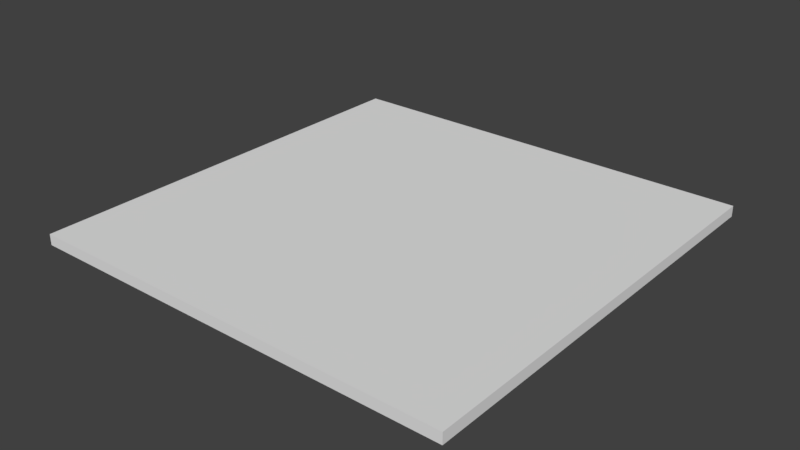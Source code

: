 # Source: BathroomCeiling_2x2x0.15.blend  (saved by Blender 2.79.0; exported with 4.5.12 LTS)
import bpy
from mathutils import Matrix  # noqa: F401  (used for matrix-valued properties, if any)

bpy.ops.wm.read_factory_settings(use_empty=True)
scene = bpy.context.scene
scene.name = 'Scene'

# ---- collections
col_collection_1 = bpy.data.collections.new('Collection 1'); scene.collection.children.link(col_collection_1)

# ---- materials (node trees are filled in below, after node groups)
mat_mosaic1_middle = bpy.data.materials.new('Mosaic1_middle')
mat_mosaic1_middle.alpha_threshold = 0.0
mat_mosaic1_middle.use_transparent_shadow = False
mat_mosaic1_middle.roughness = 0.5
mat_mosaic1_middle.specular_intensity = 0.0

# ---- material node trees

# ---- world
world_world = bpy.data.worlds.new('World'); scene.world = world_world
world_world.color = (0.05088, 0.05088, 0.05088)
world_world.use_sun_shadow = False
world_world.sun_shadow_jitter_overblur = 0.0
world_world.cycles.sampling_method = 'MANUAL'

# ---- meshes
me_bathroomceiling_2x2x0_15 = bpy.data.meshes.new('BathroomCeiling_2x2x0.15')
me_bathroomceiling_2x2x0_15.from_pydata([(2.0, 8.742e-08, 2.0), (-4.451e-07, 8.742e-08, 2.0), (-1.788e-07, 1.042e-14, 2.384e-07), (2.0, 3.509e-14, 8.027e-07), (2.0, 0.05, 2.0), (-9.728e-07, 0.05, 2.0), (8.742e-09, 0.05, -2.186e-09), (2.0, 0.05, 5.025e-07)], [], [(0, 1, 2, 3), (4, 7, 6, 5), (0, 4, 5, 1), (1, 5, 6, 2), (2, 6, 7, 3), (4, 0, 3, 7)])
_uv = me_bathroomceiling_2x2x0_15.uv_layers.new(name='UVMap')
_uv.uv.foreach_set('vector', [0.9974, -0.02455, 0.002643, -0.02455, 0.002644, -1.019, 0.9974, -1.019, 0.9974, 0.0003196, 0.9974, 0.9951, 0.002643, 0.9951, 0.002643, 0.0003203, 0.9974, -0.02455, 0.9974, 0.0003196, 0.002643, 0.0003203, 0.002643, -0.02455, 0.002643, -0.02455, 0.002643, 0.0003203, -0.9922, 0.0003229, -0.9922, -0.02455, 0.002644, -1.019, 0.002644, -1.044, 0.9974, -1.044, 0.9974, -1.019, 0.9974, 0.0003196, 0.9974, -0.02455, 1.992, -0.02455, 1.992, 0.0003202])
me_bathroomceiling_2x2x0_15.materials.append(mat_mosaic1_middle)
me_bathroomceiling_2x2x0_15.use_remesh_preserve_volume = False
me_bathroomceiling_2x2x0_15.use_remesh_preserve_attributes = False
me_bathroomceiling_2x2x0_15.use_mirror_vertex_groups = False
me_bathroomceiling_2x2x0_15.update()

# ---- objects
ob_bathroomceiling_2x2x0_15 = bpy.data.objects.new('BathroomCeiling_2x2x0.15', me_bathroomceiling_2x2x0_15)

# ---- transforms, parenting, visibility, modifiers, constraints
ob_bathroomceiling_2x2x0_15.location = (0.0, 0.0, 0.0)
ob_bathroomceiling_2x2x0_15.rotation_euler = (1.571, 0.0, 0.0)
ob_bathroomceiling_2x2x0_15.lock_rotations_4d = False
ob_bathroomceiling_2x2x0_15.empty_display_type = 'ARROWS'
ob_bathroomceiling_2x2x0_15.lineart.crease_threshold = 0.0

# ---- collection membership
col_collection_1.objects.link(ob_bathroomceiling_2x2x0_15)

# ---- scene / render settings (as saved in the file)
scene.frame_start = 1; scene.frame_end = 250; scene.frame_set(79)
scene.render.engine = 'BLENDER_EEVEE_NEXT'
scene.render.resolution_percentage = 50
scene.render.dither_intensity = 0.0
scene.cycles.use_denoising = False
scene.cycles.samples = 128
scene.cycles.sampling_pattern = 'TABULATED_SOBOL'
scene.cycles.use_adaptive_sampling = False
scene.cycles.use_light_tree = False
scene.cycles.blur_glossy = 0.0
scene.cycles.sample_clamp_indirect = 0.0
scene.view_settings.view_transform = 'Standard'
bpy.context.view_layer.update()

# ---- added for rendering (the .blend has no active camera and no usable light): camera, sun
cam_auto = bpy.data.cameras.new('AutoCamera')
cam_auto.lens = 50.0
cam_auto.sensor_width = 36.0
cam_auto.clip_end = 1000.0
ob_auto_camera = bpy.data.objects.new('AutoCamera', cam_auto)
scene.collection.objects.link(ob_auto_camera)
ob_auto_camera.location = (3.61734, -4.14081, 2.11887)
ob_auto_camera.rotation_euler = (1.09748, -7.21219e-08, 0.694738)
scene.camera = ob_auto_camera
light_auto_sun = bpy.data.lights.new('AutoSun', 'SUN')
light_auto_sun.energy = 3.0
light_auto_sun.angle = 0.0523599
ob_auto_sun = bpy.data.objects.new('AutoSun', light_auto_sun)
scene.collection.objects.link(ob_auto_sun)
ob_auto_sun.rotation_euler = (0.872665, 0.174533, 0.523599)
bpy.context.view_layer.update()

